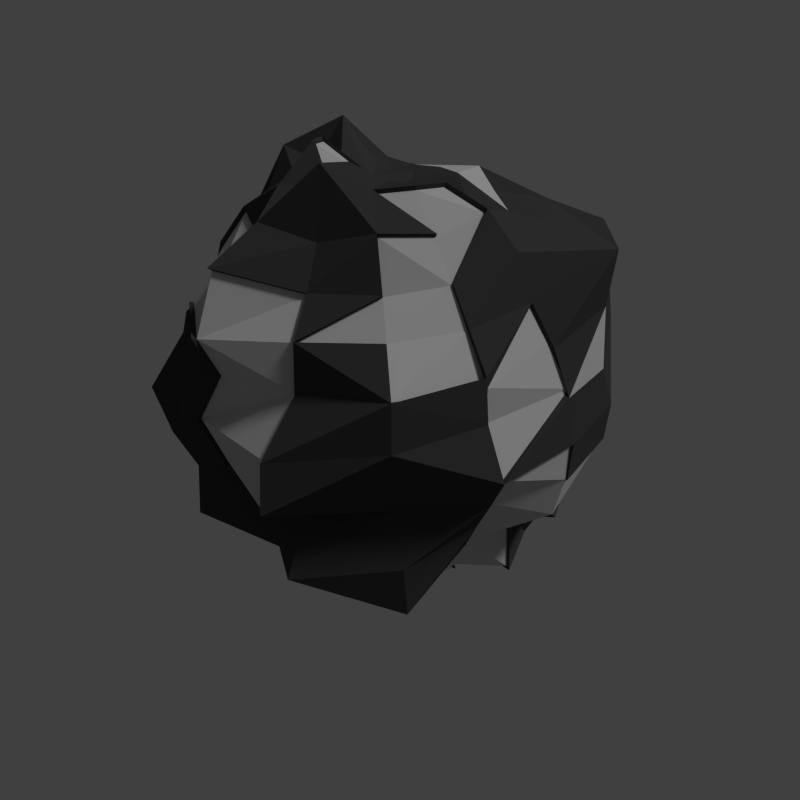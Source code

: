 # Source: silver.blend  (saved by Blender 2.71.0; exported with 4.5.12 LTS)
import bpy
from mathutils import Matrix  # noqa: F401  (used for matrix-valued properties, if any)

bpy.ops.wm.read_factory_settings(use_empty=True)
scene = bpy.context.scene
scene.name = 'Scene'

# ---- collections
col_collection_1 = bpy.data.collections.new('Collection 1'); scene.collection.children.link(col_collection_1)

# ---- materials (node trees are filled in below, after node groups)
mat_dark_gray = bpy.data.materials.new('dark gray')
mat_dark_gray.alpha_threshold = 0.0
mat_dark_gray.use_transparent_shadow = False
mat_dark_gray.diffuse_color = (0.05497, 0.05497, 0.05497, 1.0)
mat_dark_gray.roughness = 0.5
mat_dark_gray.specular_intensity = 0.0
mat_dark_gray.line_color = (0.0, 0.0, 0.0, 1.0)
mat_gray = bpy.data.materials.new('gray')
mat_gray.alpha_threshold = 0.0
mat_gray.use_transparent_shadow = False
mat_gray.diffuse_color = (0.6267, 0.6267, 0.6267, 1.0)
mat_gray.roughness = 0.5
mat_gray.specular_intensity = 0.3
mat_gray.line_color = (0.0, 0.0, 0.0, 1.0)
mat_light_gray = bpy.data.materials.new('light gray')
mat_light_gray.alpha_threshold = 0.0
mat_light_gray.use_transparent_shadow = False
mat_light_gray.diffuse_color = (0.06372, 0.06372, 0.06372, 1.0)
mat_light_gray.roughness = 0.5
mat_light_gray.specular_intensity = 0.0
mat_light_gray.line_color = (0.0, 0.0, 0.0, 1.0)

# ---- material node trees

# ---- world
world_world = bpy.data.worlds.new('World'); scene.world = world_world
world_world.color = (0.05088, 0.05088, 0.05088)
world_world.use_sun_shadow = False
world_world.sun_shadow_jitter_overblur = 0.0
world_world.cycles.sampling_method = 'MANUAL'
world_world.cycles.sample_map_resolution = 256
world_world.light_settings.ao_factor = 0.25

# ---- cameras
cam_camera = bpy.data.cameras.new('Camera')
cam_camera.clip_end = 100.0
cam_camera.lens = 35.0
cam_camera.sensor_width = 32.0
cam_camera.sensor_height = 18.0
cam_camera.ortho_scale = 7.314
cam_camera.dof.focus_distance = 0.0
cam_camera.dof.aperture_fstop = 128.0

# ---- lights
light_lamp = bpy.data.lights.new('Lamp', 'SUN')
light_lamp.transmission_factor = 0.0
light_lamp.cutoff_distance = 30.0
light_lamp.angle = 0.1993
light_lamp.energy = 1.0
light_lamp.shadow_buffer_clip_start = 1.001
light_lamp.shadow_soft_size = 0.1
light_lamp.shadow_cascade_max_distance = 1000.0
light_lamp.cycles.use_multiple_importance_sampling = False

# ---- meshes
me_landscape_001 = bpy.data.meshes.new('Landscape.001')
me_landscape_001.from_pydata([(0.2869, 0.002964, 2.05), (0.1951, -0.1927, 2.053), (0.2838, -0.2145, 2.048), (0.365, -0.1929, 2.014), (0.4316, -0.1397, 1.984), (0.4824, -0.06507, 1.983), (0.5253, 0.02651, 2.041), (0.4985, 0.1191, 2.051), (0.4818, 0.2122, 2.172), (0.3924, 0.2592, 2.212), (0.2642, 0.2375, 2.144), (0.1644, 0.1833, 2.092), (0.1173, 0.1289, 2.227), (0.08231, 0.02976, 2.182), (0.0872, -0.06464, 2.127), (0.1273, -0.1412, 2.082), (-0.04344, -0.3073, 2.165), (0.004714, -0.4263, 2.035), (0.1874, -0.4194, 2.07), (0.4368, -0.3869, 1.964), (0.5772, -0.2792, 1.909), (0.6936, -0.1369, 1.912), (0.8627, 0.0589, 2.08), (0.6685, 0.2303, 1.932), (0.5375, 0.3671, 1.952), (0.3701, 0.4415, 1.992), (0.1996, 0.4626, 2.089), (0.02735, 0.3726, 2.108), (-0.1126, 0.2819, 2.366), (-0.1609, 0.05719, 2.237), (-0.1404, -0.1425, 2.224), (-0.232, -0.4589, 2.124), (-0.01545, -0.63, 1.958), (0.2354, -0.631, 1.914), (0.5251, -0.6228, 1.896), (0.7247, -0.4385, 1.795), (0.8752, -0.2102, 1.771), (0.9722, 0.07415, 1.812), (0.9475, 0.3895, 1.892), (0.6088, 0.5194, 1.793), (0.3828, 0.6437, 1.878), (0.1112, 0.5968, 1.888), (-0.1295, 0.5836, 2.111), (-0.2952, 0.3334, 2.08), (-0.3982, 0.07829, 2.166), (-0.3525, -0.1984, 2.101), (-0.4022, -0.5708, 1.987), (-0.1243, -0.7887, 1.961), (0.2229, -0.9145, 1.85), (0.5472, -0.7658, 1.714), (0.8335, -0.5787, 1.637), (1.04, -0.2819, 1.594), (1.062, 0.08701, 1.57), (0.871, 0.3984, 1.551), (0.6484, 0.6413, 1.605), (0.3625, 0.7872, 1.696), (-0.3237, 0.8223, 2.028), (-0.4686, 0.4064, 1.941), (-0.5525, 0.083, 1.948), (-0.522, -0.2383, 1.946), (-0.5118, -0.6249, 1.775), (-0.2904, -1.115, 1.859), (0.1752, -1.23, 1.717), (0.5198, -0.8424, 1.49), (0.8348, -0.6276, 1.414), (1.128, -0.3236, 1.366), (1.042, 0.08946, 1.311), (0.9546, 0.4746, 1.349), (0.7151, 0.7935, 1.43), (0.3157, 0.8563, 1.481), (-0.04157, 0.9612, 1.643), (-0.5051, 0.9324, 1.792), (-0.6522, 0.4935, 1.828), (-0.7626, 0.1027, 1.853), (-0.6933, -0.281, 1.816), (-0.64, -0.7162, 1.592), (-0.3859, -1.061, 1.591), (0.05171, -1.255, 1.488), (0.505, -0.9658, 1.22), (0.8028, -0.691, 1.138), (1.214, -0.3716, 1.109), (1.414, 0.1296, 1.097), (0.9795, 0.5222, 1.121), (0.6922, 0.849, 1.2), (0.3053, 1.028, 1.311), (-0.1137, 0.9914, 1.429), (-0.5093, 0.8554, 1.555), (-0.7534, 0.5169, 1.607), (-1.017, 0.1272, 1.747), (-0.8723, -0.3232, 1.683), (-0.7784, -0.7722, 1.385), (-0.5417, -1.04, 1.316), (-0.03675, -1.279, 1.23), (0.4617, -1.049, 1.039), (1.043, -0.9607, 0.914), (1.085, -0.3674, 0.8609), (1.066, 0.09943, 0.8592), (0.9719, 0.5532, 0.8865), (0.7576, 1.024, 0.9599), (0.2501, 1.055, 1.069), (-0.2129, 1.104, 1.225), (-0.4971, 0.9929, 1.277), (-1.006, 0.7018, 1.47), (-1.094, 0.1418, 1.509), (-0.9518, -0.3257, 1.463), (-0.8972, -0.7858, 1.182), (-0.6082, -1.092, 1.116), (-0.06894, -1.308, 0.9691), (0.3973, -1.129, 0.8229), (0.8591, -0.8667, 0.6776), (1.128, -0.4151, 0.5872), (1.026, 0.09938, 0.6295), (0.8324, 0.5061, 0.6894), (0.6588, 0.9866, 0.7135), (0.2122, 1.296, 0.8743), (-0.304, 1.082, 1.007), (-0.6596, 0.8879, 1.109), (-1.116, 0.7328, 1.248), (-1.047, 0.1135, 1.248), (-1.142, -0.3677, 1.262), (-0.9403, -0.7687, 0.9663), (-0.618, -1.091, 0.8674), (-0.1232, -1.235, 0.7168), (0.3041, -1.058, 0.5942), (0.7739, -0.8665, 0.408), (0.9422, -0.3772, 0.3906), (0.8277, 0.08242, 0.4832), (0.7358, 0.4824, 0.4935), (0.558, 0.9429, 0.4771), (0.1399, 1.234, 0.5654), (-0.354, 1.058, 0.7915), (-0.5879, 0.7292, 0.8872), (-0.8561, 0.498, 1.055), (-1.018, 0.1048, 1.02), (-1.065, -0.3414, 1.014), (-0.5914, -0.9501, 0.6329), (-0.1804, -1.099, 0.4795), (0.2033, -0.8926, 0.4299), (0.6609, -0.8369, 0.1369), (0.9329, -0.4119, 0.03089), (0.7027, 0.07311, 0.3087), (0.6184, 0.4459, 0.3065), (0.3566, 0.7081, 0.401), (0.03968, 1.064, 0.3697), (-0.4129, 1.102, 0.4721), (-0.6294, 0.7042, 0.6772), (-1.136, 0.6564, 0.7657), (-1.184, 0.101, 0.7665), (-1.008, -0.3044, 0.798), (-0.9589, -0.7362, 0.6985), (-0.6033, -0.8585, 0.3768), (-0.2201, -0.8576, 0.3411), (0.1066, -0.7854, 0.246), (0.4194, -0.6448, 0.06653), (0.5208, -0.2692, 0.1535), (0.5369, 0.05921, 0.1693), (0.4401, 0.3642, 0.1977), (0.2396, 0.6151, 0.2401), (-0.05951, 0.9989, 0.08147), (-0.3964, 0.8314, 0.3473), (-0.708, 0.6822, 0.4459), (-0.9929, 0.4672, 0.4866), (-1.241, 0.09377, 0.4585), (-0.9597, -0.2655, 0.5734), (-0.7901, -0.5542, 0.5376), (-0.8933, -0.5564, 0.1692), (-0.6146, -0.7317, 0.1251), (-0.2665, -0.6871, 0.1833), (-0.005804, -0.5699, 0.1993), (0.1939, -0.4346, 0.1171), (0.3197, -0.2144, 0.07167), (0.3307, 0.04008, 0.105), (0.2827, 0.3018, 0.03677), (0.111, 0.5081, 0.07642), (-0.1261, 0.6141, 0.1543), (-0.3685, 0.589, 0.2657), (-0.5852, 0.4774, 0.3454), (-0.7986, 0.31, 0.3513), (-0.9061, 0.0548, 0.3577), (-0.9254, -0.2343, 0.3155), (-0.466, -0.4293, 0.1462), (-0.3173, -0.5116, 0.006681), (-0.1212, -0.452, -0.005872), (0.1125, -0.1535, 0.02962), (0.127, 0.02103, 0.05054), (0.07878, 0.1899, 0.03619), (-0.03395, 0.3203, 0.07188), (-0.1962, 0.4116, 0.07223), (-0.3617, 0.4002, 0.1519), (-0.5008, 0.3172, 0.2278), (-0.6369, 0.1981, 0.2291), (-0.6823, 0.02732, 0.2567), (-0.7391, -0.1649, 0.1635), (-0.6219, -0.3244, 0.1711), (-0.4833, -0.177, 0.05137), (-0.3925, -0.2261, 0.0691), (-0.3103, -0.2505, 0.02467), (-0.2151, -0.2254, 0.02602), (-0.1378, -0.1652, 0.04393), (-0.09464, -0.08807, 0.03114), (-0.08842, 0.0009569, -0.01077), (-0.1143, 0.08796, 0.008926), (-0.1763, 0.1597, 0.003696), (-0.2441, 0.1868, 0.08398), (-0.327, 0.1863, 0.1138), (-0.4026, 0.1506, 0.1402), (-0.4598, 0.08618, 0.1557), (-0.4931, 0.003225, 0.1512), (-0.5089, -0.08913, 0.1034), (-0.2924, -0.02058, 0.08072), (0.2797, 0.002376, 2.028), (0.4702, 0.2069, 2.147), (0.3829, 0.2528, 2.186), (0.2575, 0.2317, 2.119), (0.07972, 0.02857, 2.157), (0.08451, -0.06371, 2.103), (-0.04335, -0.3009, 2.14), (-0.1582, 0.05527, 2.211), (-0.1384, -0.14, 2.198), (-0.2277, -0.4491, 2.1), (0.3735, 0.6286, 1.859), (0.1079, 0.5829, 1.87), (-0.3908, 0.07561, 2.142), (-0.3463, -0.1948, 2.079), (0.5378, -0.7527, 1.704), (0.815, -0.5662, 1.625), (0.8506, 0.3889, 1.54), (0.3536, 0.7689, 1.681), (0.03647, 0.7845, 1.768), (-0.3171, 0.8032, 2.006), (-0.4587, 0.3967, 1.921), (-0.5411, 0.08046, 1.929), (-0.5162, -0.2358, 1.932), (-0.5033, -0.6129, 1.76), (0.1719, -1.22, 1.709), (0.5077, -0.8263, 1.481), (0.8108, -0.6112, 1.405), (1.1, -0.3149, 1.359), (0.9323, 0.4633, 1.342), (0.6982, 0.775, 1.421), (0.3079, 0.8364, 1.472), (-0.04135, 0.939, 1.63), (-0.4944, 0.9108, 1.776), (-0.6382, 0.4818, 1.811), (-0.7463, 0.09981, 1.836), (-0.6783, -0.2751, 1.799), (-0.615, -0.6877, 1.606), (0.04689, -1.25, 1.483), (0.4855, -0.9111, 1.253), (0.7801, -0.6739, 1.137), (1.184, -0.3606, 1.107), (1.382, 0.1261, 1.096), (0.9566, 0.5099, 1.12), (0.6758, 0.8293, 1.197), (0.2977, 1.004, 1.305), (-0.1118, 0.9685, 1.421), (-0.4986, 0.8356, 1.544), (-0.7371, 0.5048, 1.595), (-0.9952, 0.1238, 1.731), (-0.8785, -0.3301, 1.624), (-0.7337, -0.7833, 1.403), (-0.01777, -1.291, 1.204), (0.4733, -0.9987, 1.065), (1.019, -0.9403, 0.9167), (1.059, -0.359, 0.8652), (1.041, 0.09667, 0.8639), (0.9492, 0.5402, 0.8905), (0.7397, 1.0, 0.9623), (-0.4866, 0.97, 1.272), (-0.9838, 0.6855, 1.461), (-0.9323, -0.32, 1.454), (-0.885, -0.7737, 1.181), (-0.5839, -1.063, 1.116), (-0.07004, -1.296, 0.973), (0.3661, -1.055, 0.8521), (1.101, -0.4062, 0.598), (1.002, 0.09662, 0.6394), (0.8129, 0.4941, 0.6979), (0.6432, 0.9638, 0.7214), (0.2067, 1.267, 0.8786), (-0.6455, 0.8673, 1.108), (-1.092, 0.7157, 1.244), (-1.118, -0.3608, 1.256), (-0.9349, -0.7619, 0.969), (-0.6161, -1.076, 0.8735), (-0.1238, -1.223, 0.7226), (0.5447, 0.9211, 0.4903), (0.136, 1.206, 0.5767), (-0.5754, 0.7122, 0.8912), (-1.047, -0.3375, 1.015), (-0.585, -0.935, 0.6419), (-0.1803, -1.089, 0.4894), (0.6037, 0.4353, 0.3236), (0.3478, 0.6916, 0.416), (0.03806, 1.039, 0.3854), (-0.9895, -0.3001, 0.8036), (-0.9433, -0.7235, 0.7068), (0.5083, -0.2637, 0.1741), (0.5241, 0.05735, 0.1895), (0.4294, 0.3554, 0.2173), (0.2334, 0.6007, 0.2587), (-1.213, 0.09113, 0.4722), (-0.9419, -0.2617, 0.5839), (-0.772, -0.5417, 0.5498), (-0.8739, -0.5444, 0.1895), (-0.006398, -0.5576, 0.2189), (0.1888, -0.4253, 0.1385), (0.3118, -0.2101, 0.0941), (0.3225, 0.03866, 0.1267), (0.2756, 0.2945, 0.05999), (-0.8864, 0.05304, 0.3736), (-0.9052, -0.2295, 0.3325), (-0.4562, -0.4201, 0.1669), (-0.3109, -0.5005, 0.03058), (-0.1191, -0.4423, 0.01831), (0.02562, -0.2951, 0.09381), (0.1093, -0.1506, 0.053), (0.1234, 0.02004, 0.07345), (-0.6676, 0.02618, 0.2749), (-0.7232, -0.1617, 0.1839), (-0.6086, -0.3176, 0.1913), (-0.4731, -0.1735, 0.07426), (-0.3844, -0.2215, 0.09159), (-0.3041, -0.2454, 0.04816), (-0.211, -0.2208, 0.04948), (-0.1354, -0.162, 0.06699)], [], [(1, 17, 18), (18, 19, 3), (3, 19, 20), (4, 20, 21), (5, 21, 22), (22, 23, 7), (23, 24, 8), (24, 25, 9), (9, 25, 26), (26, 27, 11), (11, 27, 28), (28, 29, 13), (29, 30, 14), (31, 32, 17), (32, 33, 18), (18, 33, 34), (34, 35, 20), (20, 35, 36), (36, 37, 22), (22, 37, 38), (38, 39, 24), (24, 39, 40), (40, 41, 26), (26, 41, 42), (42, 43, 28), (28, 43, 44), (29, 44, 45), (31, 46, 47), (47, 48, 33), (48, 49, 34), (34, 49, 50), (35, 50, 51), (51, 52, 37), (52, 53, 38), (38, 53, 54), (54, 55, 40), (196, 197, 324, 323), (79, 94, 263, 249), (56, 57, 43), (57, 58, 44), (193, 165, 304, 320), (46, 60, 61), (61, 62, 48), (135, 121, 284, 290), (183, 170, 307, 316), (40, 55, 227, 220), (65, 66, 52), (52, 66, 67), (120, 105, 271, 283), (68, 69, 55), (156, 157, 300, 299), (112, 128, 286, 277), (86, 101, 268, 256), (98, 97, 266, 267), (194, 195, 322, 321), (75, 76, 61), (61, 76, 77), (77, 92, 261, 247), (78, 79, 64), (44, 58, 231, 222), (65, 80, 81), (75, 60, 233, 246), (168, 181, 313, 305), (101, 116, 280, 268), (198, 183, 316, 325), (85, 86, 71), (60, 89, 259, 233), (72, 87, 88), (14, 0, 210, 215), (90, 91, 76), (76, 91, 92), (116, 131, 288, 280), (78, 93, 94), (149, 135, 290, 296), (95, 96, 81), (165, 164, 303, 304), (82, 97, 98), (98, 99, 84), (84, 99, 100), (100, 101, 86), (84, 85, 255, 254), (102, 103, 88), (88, 103, 104), (90, 105, 106), (106, 107, 92), (69, 68, 239, 240), (108, 109, 94), (94, 109, 110), (110, 111, 96), (56, 41, 221, 229), (67, 81, 251, 238), (98, 113, 114), (99, 114, 115), (100, 115, 116), (49, 62, 234, 224), (117, 118, 103), (103, 118, 119), (105, 120, 121), (74, 59, 232, 245), (122, 123, 108), (108, 123, 124), (124, 125, 110), (110, 125, 126), (111, 126, 127), (112, 127, 128), (178, 191, 318, 310), (129, 130, 115), (130, 131, 116), (131, 132, 117), (117, 132, 133), (133, 134, 119), (121, 135, 136), (136, 137, 123), (123, 137, 138), (124, 138, 139), (139, 140, 126), (126, 140, 141), (93, 78, 248, 262), (197, 182, 314, 324), (143, 144, 130), (144, 145, 131), (131, 145, 146), (146, 147, 133), (147, 148, 134), (150, 151, 136), (136, 151, 152), (152, 153, 138), (138, 153, 154), (139, 154, 155), (129, 114, 279, 287), (157, 141, 292, 300), (142, 157, 158), (158, 159, 144), (144, 159, 160), (160, 161, 146), (146, 161, 162), (162, 163, 148), (88, 89, 259, 258), (166, 167, 151), (167, 168, 152), (168, 169, 153), (153, 169, 170), (31, 16, 216, 219), (87, 72, 243, 257), (156, 172, 173), (173, 174, 158), (158, 174, 175), (159, 175, 176), (176, 177, 161), (177, 178, 162), (191, 179, 311, 318), (166, 180, 181), (97, 82, 252, 266), (171, 172, 309, 308), (119, 134, 289, 282), (170, 183, 184), (184, 185, 172), (185, 186, 173), (173, 186, 187), (174, 187, 188), (188, 189, 176), (189, 190, 177), (190, 191, 178), (191, 192, 179), (195, 196, 181), (136, 122, 285, 291), (182, 197, 198), (198, 199, 183), (183, 199, 200), (200, 201, 185), (185, 201, 202), (202, 203, 187), (187, 203, 204), (188, 204, 205), (205, 206, 190), (190, 206, 207), (207, 208, 192), (0, 15, 1), (0, 1, 2), (0, 2, 3), (0, 3, 4), (0, 4, 5), (0, 5, 6), (0, 6, 7), (0, 7, 8), (102, 87, 257, 269), (95, 80, 250, 264), (0, 10, 11), (0, 11, 12), (0, 12, 13), (184, 171, 308, 317), (0, 14, 15), (16, 17, 1), (30, 16, 15), (53, 67, 238, 226), (59, 46, 31), (74, 60, 46), (68, 53, 226, 239), (81, 96, 265, 251), (119, 105, 90), (82, 83, 253, 252), (94, 110, 275, 263), (141, 155, 298, 292), (149, 164, 150), (164, 165, 166), (164, 149, 296, 303), (165, 193, 180), (121, 136, 291, 284), (104, 119, 282, 270), (192, 208, 194), (194, 209, 195), (195, 209, 196), (196, 209, 197), (197, 209, 198), (198, 209, 199), (199, 209, 200), (200, 209, 201), (201, 209, 202), (202, 209, 203), (203, 209, 204), (204, 209, 205), (205, 209, 206), (206, 209, 207), (207, 209, 208), (208, 209, 194), (2, 1, 18), (2, 18, 3), (4, 3, 20), (5, 4, 21), (6, 5, 22), (6, 22, 7), (7, 23, 8), (8, 24, 9), (10, 9, 26), (10, 26, 11), (12, 11, 28), (12, 28, 13), (13, 29, 14), (16, 31, 17), (17, 32, 18), (19, 18, 34), (19, 34, 20), (21, 20, 36), (21, 36, 22), (23, 22, 38), (23, 38, 24), (25, 24, 40), (25, 40, 26), (27, 26, 42), (27, 42, 28), (29, 28, 44), (163, 162, 301, 302), (32, 31, 47), (32, 47, 33), (33, 48, 34), (35, 34, 50), (36, 35, 51), (36, 51, 37), (37, 52, 38), (39, 38, 54), (39, 54, 40), (169, 182, 314, 306), (42, 41, 56), (42, 56, 43), (43, 57, 44), (90, 75, 246, 260), (47, 46, 61), (47, 61, 48), (48, 62, 49), (50, 49, 224, 225), (51, 50, 65), (51, 65, 52), (53, 52, 67), (54, 53, 68), (54, 68, 55), (182, 168, 305, 314), (64, 79, 249, 236), (172, 156, 299, 309), (57, 72, 58), (107, 106, 272, 273), (60, 75, 61), (62, 61, 77), (113, 98, 267, 278), (63, 78, 64), (16, 30, 218, 216), (66, 65, 81), (66, 81, 67), (45, 44, 222, 223), (13, 14, 215, 214), (180, 193, 320, 312), (70, 85, 71), (105, 119, 282, 271), (73, 72, 88), (0, 13, 214, 210), (75, 90, 76), (77, 76, 92), (29, 45, 223, 217), (79, 78, 94), (58, 72, 243, 231), (80, 95, 81), (89, 104, 270, 259), (83, 82, 98), (83, 98, 84), (85, 84, 100), (85, 100, 86), (195, 180, 312, 322), (87, 102, 88), (89, 88, 104), (91, 90, 106), (91, 106, 92), (71, 86, 256, 242), (93, 108, 94), (83, 84, 254, 253), (95, 110, 96), (106, 121, 284, 272), (170, 184, 317, 307), (99, 98, 114), (100, 99, 115), (101, 100, 116), (111, 112, 277, 276), (102, 117, 103), (104, 103, 119), (106, 105, 121), (114, 113, 278, 279), (30, 29, 217, 218), (109, 108, 124), (109, 124, 110), (111, 110, 126), (112, 111, 127), (192, 194, 321, 319), (9, 10, 213, 212), (114, 129, 115), (115, 130, 116), (89, 74, 245, 259), (118, 117, 133), (118, 133, 119), (41, 40, 220, 221), (122, 136, 123), (124, 123, 138), (125, 124, 139), (125, 139, 126), (127, 126, 141), (127, 141, 128), (80, 65, 237, 250), (129, 143, 130), (130, 144, 131), (132, 131, 146), (132, 146, 133), (133, 147, 134), (135, 150, 136), (137, 136, 152), (137, 152, 138), (139, 138, 154), (140, 139, 155), (140, 155, 141), (142, 141, 157), (143, 142, 158), (143, 158, 144), (145, 144, 160), (145, 160, 146), (147, 146, 162), (147, 162, 148), (110, 95, 264, 275), (150, 166, 151), (151, 167, 152), (152, 168, 153), (154, 153, 170), (70, 71, 242, 241), (141, 142, 293, 292), (157, 156, 173), (157, 173, 158), (159, 158, 175), (160, 159, 176), (160, 176, 161), (161, 177, 162), (78, 63, 235, 248), (167, 166, 181), (167, 181, 168), (168, 182, 169), (8, 9, 212, 211), (63, 64, 236, 235), (171, 184, 172), (172, 185, 173), (174, 173, 187), (175, 174, 188), (175, 188, 176), (176, 189, 177), (177, 190, 178), (108, 93, 262, 274), (180, 195, 181), (121, 120, 283, 284), (182, 198, 325, 314), (119, 90, 260, 282), (184, 183, 200), (184, 200, 185), (186, 185, 202), (186, 202, 187), (188, 187, 204), (189, 188, 205), (189, 205, 190), (191, 190, 207), (191, 207, 192), (15, 16, 1), (14, 30, 15), (85, 70, 241, 255), (162, 178, 310, 301), (59, 74, 46), (74, 89, 60), (72, 57, 230, 243), (0, 8, 211, 210), (179, 192, 319, 311), (117, 102, 269, 281), (10, 0, 210, 213), (135, 149, 150), (150, 164, 166), (143, 129, 287, 294), (166, 165, 180), (65, 50, 225, 237), (73, 88, 258, 244), (142, 143, 294, 293), (220, 227, 228), (221, 228, 229), (222, 231, 232), (234, 235, 224), (224, 235, 236), (225, 236, 237), (226, 238, 239), (227, 240, 241), (228, 241, 242), (242, 243, 230), (243, 244, 231), (244, 245, 232), (234, 247, 248), (236, 249, 250), (251, 252, 238), (252, 253, 239), (239, 253, 254), (254, 255, 241), (242, 256, 257), (258, 259, 245), (261, 262, 248), (263, 264, 250), (251, 265, 266), (268, 269, 257), (261, 273, 274), (276, 277, 266), (277, 278, 267), (268, 280, 281), (272, 284, 285), (278, 286, 287), (292, 293, 286), (286, 293, 294), (298, 299, 292), (292, 299, 300), (302, 303, 296), (297, 307, 308), (298, 308, 309), (301, 310, 311), (313, 314, 305), (314, 315, 306), (306, 315, 316), (313, 323, 324), (210, 211, 212), (210, 212, 213), (210, 214, 215), (218, 223, 219), (259, 246, 233), (259, 270, 260), (282, 289, 283), (296, 290, 284), (289, 295, 296), (302, 311, 304), (319, 320, 304), (321, 322, 312), (218, 217, 223), (221, 220, 228), (223, 222, 232), (225, 224, 236), (228, 227, 241), (229, 228, 242), (229, 242, 230), (231, 244, 232), (235, 234, 248), (237, 236, 250), (238, 252, 239), (240, 239, 254), (240, 254, 241), (243, 242, 257), (244, 258, 245), (247, 261, 248), (249, 263, 250), (252, 251, 266), (256, 268, 257), (262, 261, 274), (264, 263, 275), (265, 276, 266), (266, 277, 267), (269, 268, 281), (273, 272, 285), (273, 285, 274), (278, 277, 286), (279, 278, 287), (280, 288, 281), (285, 284, 291), (287, 286, 294), (295, 302, 296), (298, 297, 308), (299, 298, 309), (302, 301, 311), (307, 306, 316), (308, 307, 317), (310, 318, 311), (314, 313, 324), (315, 314, 325), (315, 325, 316), (216, 218, 219), (223, 232, 219), (246, 259, 260), (270, 282, 260), (271, 282, 283), (283, 296, 284), (283, 289, 296), (303, 302, 304), (311, 319, 304), (320, 321, 312), (320, 319, 321), (148, 163, 302, 295), (170, 169, 306, 307), (92, 107, 273, 261), (154, 170, 307, 297), (59, 31, 219, 232), (62, 77, 247, 234), (55, 69, 240, 227), (181, 196, 323, 313), (57, 56, 229, 230), (96, 111, 276, 265), (155, 154, 297, 298), (134, 148, 295, 289), (131, 117, 281, 288), (122, 108, 274, 285), (128, 141, 292, 286), (72, 73, 244, 243)])
me_landscape_001.polygons.foreach_set('material_index', [0, 0, 0, 0, 0, 0, 0, 0, 0, 0, 0, 0, 0, 0, 1, 1, 1, 0, 0, 0, 0, 0, 0, 0, 0, 0, 0, 2, 2, 0, 1, 0, 0, 0, 0, 0, 0, 0, 0, 0, 0, 2, 0, 2, 0, 0, 0, 0, 2, 0, 0, 0, 0, 0, 0, 0, 1, 2, 2, 0, 0, 0, 0, 0, 0, 0, 0, 0, 2, 1, 2, 0, 0, 2, 0, 2, 0, 0, 0, 0, 0, 0, 0, 0, 2, 0, 0, 0, 0, 0, 0, 0, 0, 0, 0, 0, 0, 2, 0, 0, 0, 0, 0, 0, 0, 0, 0, 0, 0, 0, 0, 2, 0, 0, 2, 0, 0, 0, 0, 0, 0, 0, 0, 0, 0, 0, 0, 0, 0, 0, 0, 0, 0, 0, 0, 0, 0, 0, 0, 0, 0, 0, 0, 0, 0, 0, 0, 0, 0, 0, 0, 0, 0, 0, 0, 0, 0, 0, 0, 0, 0, 0, 0, 0, 0, 0, 0, 0, 0, 0, 0, 0, 0, 0, 0, 0, 0, 2, 2, 2, 2, 2, 2, 2, 2, 0, 0, 2, 0, 2, 0, 2, 0, 0, 0, 0, 0, 0, 0, 0, 0, 0, 0, 0, 2, 0, 0, 2, 0, 0, 0, 0, 0, 0, 0, 0, 0, 0, 0, 0, 0, 0, 0, 0, 0, 0, 0, 0, 2, 2, 2, 2, 0, 0, 0, 0, 0, 0, 0, 0, 1, 1, 0, 0, 0, 0, 0, 0, 0, 0, 0, 0, 2, 2, 0, 1, 0, 0, 0, 0, 0, 0, 0, 0, 0, 0, 2, 2, 0, 0, 0, 0, 0, 0, 0, 0, 2, 0, 0, 2, 0, 0, 0, 2, 0, 0, 0, 0, 0, 0, 0, 0, 0, 2, 0, 2, 0, 0, 0, 0, 0, 0, 0, 0, 0, 0, 0, 0, 0, 2, 0, 0, 0, 0, 2, 0, 0, 0, 0, 0, 0, 0, 2, 0, 0, 1, 2, 0, 0, 0, 0, 0, 0, 0, 0, 0, 0, 0, 0, 1, 0, 0, 0, 0, 0, 0, 0, 0, 0, 2, 0, 0, 0, 0, 0, 0, 0, 0, 0, 0, 0, 0, 0, 2, 0, 0, 0, 0, 0, 0, 0, 0, 0, 0, 0, 2, 0, 0, 0, 0, 2, 0, 0, 0, 0, 0, 0, 0, 0, 0, 2, 0, 0, 0, 0, 0, 0, 0, 0, 0, 0, 0, 0, 0, 0, 0, 0, 0, 0, 2, 0, 0, 2, 2, 0, 0, 0, 0, 0, 0, 1, 1, 1, 1, 1, 1, 1, 1, 1, 1, 1, 1, 1, 1, 1, 1, 1, 1, 1, 1, 1, 1, 1, 1, 1, 1, 1, 1, 1, 1, 1, 1, 1, 1, 1, 1, 1, 1, 1, 1, 1, 1, 1, 1, 1, 1, 1, 1, 1, 1, 1, 1, 1, 1, 1, 1, 1, 1, 1, 1, 1, 1, 1, 1, 1, 1, 1, 1, 1, 1, 1, 1, 1, 1, 1, 1, 1, 1, 1, 1, 1, 1, 1, 1, 1, 1, 1, 1, 1, 1, 1, 1, 1, 1, 1, 1, 1, 1, 1, 1, 1, 1, 1, 1, 1, 1, 0, 0, 2, 0, 0, 0, 0, 0, 0, 0, 0, 0, 0, 0, 0, 0])
me_landscape_001.materials.append(mat_dark_gray)
me_landscape_001.materials.append(mat_gray)
me_landscape_001.materials.append(mat_light_gray)
me_landscape_001.use_remesh_preserve_volume = False
me_landscape_001.use_remesh_preserve_attributes = False
me_landscape_001.use_mirror_vertex_groups = False
me_landscape_001.update()

# ---- objects
ob_landscape_001 = bpy.data.objects.new('Landscape.001', me_landscape_001)
ob_lamp = bpy.data.objects.new('Lamp', light_lamp)
ob_camera = bpy.data.objects.new('Camera', cam_camera)

# ---- transforms, parenting, visibility, modifiers, constraints
ob_landscape_001.location = (0.1367, -0.9019, 0.0)
ob_landscape_001.rotation_euler = (0.0, -0.0, 8.209)
ob_landscape_001.lineart.crease_threshold = 0.0
ob_lamp.location = (4.076, 1.005, 5.904)
ob_lamp.rotation_euler = (0.6503, 0.05522, 1.866)
ob_lamp.lock_rotations_4d = False
ob_lamp.empty_display_type = 'ARROWS'
ob_lamp.color = (0.0, 0.0, 0.0, 0.0)
ob_lamp.lineart.crease_threshold = 0.0
ob_camera.location = (0.8507, -4.413, 4.327)
ob_camera.rotation_euler = (0.7854, 1.57e-16, 0.1745)
ob_camera.scale = (3.315, 3.315, 3.315)
ob_camera.lock_rotations_4d = False
ob_camera.empty_display_type = 'ARROWS'
ob_camera.color = (0.0, 0.0, 0.0, 0.0)
ob_camera.display_type = 'WIRE'
ob_camera.lineart.crease_threshold = 0.0

# ---- collection membership
col_collection_1.objects.link(ob_landscape_001)
col_collection_1.objects.link(ob_lamp)
col_collection_1.objects.link(ob_camera)

# ---- scene / render settings (as saved in the file)
scene.camera = ob_camera
scene.frame_start = 1; scene.frame_end = 250; scene.frame_set(1)
scene.render.engine = 'BLENDER_EEVEE_NEXT'
scene.render.resolution_x = 256
scene.render.resolution_y = 256
scene.render.dither_intensity = 0.0
scene.render.film_transparent = True
scene.cycles.use_denoising = False
scene.cycles.samples = 10
scene.cycles.sampling_pattern = 'TABULATED_SOBOL'
scene.cycles.light_sampling_threshold = 0.0
scene.cycles.use_adaptive_sampling = False
scene.cycles.use_light_tree = False
scene.cycles.blur_glossy = 0.0
scene.cycles.volume_bounces = 1
scene.cycles.pixel_filter_type = 'GAUSSIAN'
scene.cycles.sample_clamp_indirect = 0.0
scene.view_settings.view_transform = 'Standard'
bpy.context.view_layer.update()
